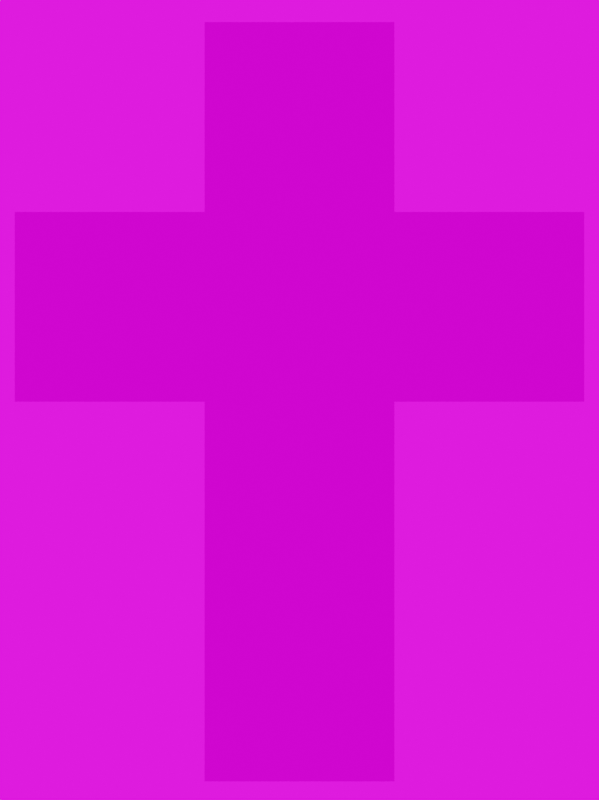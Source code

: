 # Source: Texturvorlage.blend  (saved by Blender 2.93.21; exported with 4.5.12 LTS)
import bpy
from mathutils import Matrix  # noqa: F401  (used for matrix-valued properties, if any)

bpy.ops.wm.read_factory_settings(use_empty=True)
scene = bpy.context.scene
scene.name = 'Scene'

# ---- collections
col_collection = bpy.data.collections.new('Collection'); scene.collection.children.link(col_collection)

# ---- images (referenced by path relative to the original .blend; pixels are not part of the script)
import os
ASSET_DIR = os.environ.get("B2B_ASSET_DIR", "")  # directory of the original .blend (textures are referenced by path, not embedded)
HERE = os.path.dirname(os.path.abspath(__file__))  # packed textures are extracted next to this script under _unpacked/

def load_image(name, relpath, width, height, colorspace="sRGB"):
    """Load a texture the original file referenced (path relative to the .blend, or extracted next to this script)."""
    p = next((c for c in (os.path.join(HERE, relpath), os.path.join(ASSET_DIR, relpath)) if relpath and os.path.exists(c)), "")
    if p:
        img = bpy.data.images.load(p, check_existing=True)
        img.name = name
    else:  # same state as the original file: an image datablock whose file is absent (Cycles renders it pink)
        img = bpy.data.images.new(name, width, height)
        img.source = "FILE"
        img.filepath = "//" + (relpath or name)
    img.colorspace_settings.name = colorspace
    return img
img_rocks024s_4k_color_jpg = load_image('Rocks024S_4K_Color.jpg', 'Rocks024S_4K_Color.jpg', 1024, 1024, 'sRGB')

# ---- materials (node trees are filled in below, after node groups)
mat_material_001 = bpy.data.materials.new('Material.001')
mat_material_001.surface_render_method = 'BLENDED'
mat_material_001.blend_method = 'BLEND'
mat_material_001.alpha_threshold = 0.0
mat_material_001.use_transparent_shadow = False
mat_material_001.line_color = (0.0, 0.0, 0.0, 1.0)
mat_material = bpy.data.materials.new('Material')
mat_material.alpha_threshold = 0.0
mat_material.use_transparent_shadow = False
mat_material.line_color = (0.0, 0.0, 0.0, 1.0)

# ---- material node trees
mat_material_001.use_nodes = True; mat_material_001.node_tree.nodes.clear()
_N = mat_material_001.node_tree.nodes; _L = mat_material_001.node_tree.links
n0 = _N.new('ShaderNodeOutputMaterial'); n0.name = 'Material Output'; n0.location = (300, 300)
n1 = _N.new('ShaderNodeTexBrick'); n1.name = 'Brick Texture'; n1.location = (-267, 335)
n1.inputs[1].default_value = (1.0, 0.0, 0.0, 1.0)
n1.inputs[2].default_value = (1.0, 0.2, 0.2, 1.0)
n1.inputs[3].default_value = (1.0, 1.0, 1.0, 1.0)
n1.inputs[4].default_value = 2.0
n1.inputs[6].default_value = 0.5
n2 = _N.new('ShaderNodeBsdfTransparent'); n2.name = 'Transparent BSDF'; n2.location = (10, 300)
n2.inputs[0].default_value = (1.0, 1.0, 1.0, 0.0)
_L.new(n2.outputs[0], n0.inputs[0])
n0.is_active_output = True
mat_material.use_nodes = True; mat_material.node_tree.nodes.clear()
_N = mat_material.node_tree.nodes; _L = mat_material.node_tree.links
n0 = _N.new('ShaderNodeOutputMaterial'); n0.name = 'Material Output'; n0.location = (300, 300)
n1 = _N.new('ShaderNodeMapping'); n1.name = 'Mapping'; n1.location = (-696, 249)
n1.width = 240
n2 = _N.new('ShaderNodeTexCoord'); n2.name = 'Texture Coordinate'; n2.location = (-896, 232)
n3 = _N.new('ShaderNodeBsdfPrincipled'); n3.name = 'Principled BSDF'; n3.location = (10, 300)
n3.distribution = 'GGX'
n3.subsurface_method = 'BURLEY'
n3.inputs[3].default_value = 1.45
n3.inputs[28].default_value = 1.0
n4 = _N.new('ShaderNodeTexImage'); n4.name = 'Image Texture'; n4.location = (-383, 278)
n4.image = img_rocks024s_4k_color_jpg
_L.new(n3.outputs[0], n0.inputs[0])
_L.new(n1.outputs[0], n4.inputs[0])
_L.new(n2.outputs[2], n1.inputs[0])
_L.new(n4.outputs[0], n3.inputs[27])
_L.new(n4.outputs[0], n3.inputs[0])
n0.is_active_output = True

# ---- world
world_world = bpy.data.worlds.new('World'); scene.world = world_world
world_world.use_nodes = True; world_world.node_tree.nodes.clear()
_N = world_world.node_tree.nodes; _L = world_world.node_tree.links
n0 = _N.new('ShaderNodeOutputWorld'); n0.name = 'World Output'; n0.location = (300, 300)
n1 = _N.new('ShaderNodeBackground'); n1.name = 'Background'; n1.location = (10, 300)
n1.inputs[0].default_value = (0.05088, 0.05088, 0.05088, 1.0)
_L.new(n1.outputs[0], n0.inputs[0])
n0.is_active_output = True
world_world.color = (0.05088, 0.05088, 0.05088)
world_world.use_sun_shadow = False
world_world.sun_shadow_jitter_overblur = 0.0

# ---- cameras
cam_camera = bpy.data.cameras.new('Camera')
cam_camera.type = 'ORTHO'
cam_camera.clip_end = 100.0
cam_camera.ortho_scale = 4.214

# ---- meshes
me_plane_002 = bpy.data.meshes.new('Plane.002')
me_plane_002.from_pydata([(-1.0, -1.0, 0.0), (1.0, -1.0, 0.0), (-1.0, 1.0, 0.0), (1.0, 1.0, 0.0)], [], [(0, 1, 3, 2)])
_uv = me_plane_002.uv_layers.new(name='UVMap')
_uv.uv.foreach_set('vector', [0.0, 0.0, 1.0, 0.0, 1.0, 1.0, 0.0, 1.0])
me_plane_002.materials.append(mat_material_001)
me_plane_002.use_remesh_fix_poles = True
me_plane_002.use_remesh_preserve_attributes = False
me_plane_002.update()
me_plane_001 = bpy.data.meshes.new('Plane.001')
me_plane_001.from_pydata([(-1.0, -1.0, 0.0), (1.0, -1.0, 0.0), (-1.0, 1.0, 0.0), (1.0, 1.0, 0.0)], [], [(0, 1, 3, 2)])
_uv = me_plane_001.uv_layers.new(name='UVMap')
_uv.uv.foreach_set('vector', [0.0, 0.0, 1.0, 0.0, 1.0, 1.0, 0.0, 1.0])
me_plane_001.materials.append(mat_material_001)
me_plane_001.use_remesh_fix_poles = True
me_plane_001.use_remesh_preserve_attributes = False
me_plane_001.update()
me_plane_003 = bpy.data.meshes.new('Plane.003')
me_plane_003.from_pydata([(-1.0, -1.0, 0.0), (1.0, -1.0, 0.0), (-1.0, 1.0, 0.0), (1.0, 1.0, 0.0)], [], [(0, 1, 3, 2)])
_uv = me_plane_003.uv_layers.new(name='UVMap')
_uv.uv.foreach_set('vector', [0.0, 0.0, 1.0, 0.0, 1.0, 1.0, 0.0, 1.0])
me_plane_003.materials.append(mat_material_001)
me_plane_003.use_remesh_fix_poles = True
me_plane_003.use_remesh_preserve_attributes = False
me_plane_003.update()
me_plane_004 = bpy.data.meshes.new('Plane.004')
me_plane_004.from_pydata([(-1.0, -1.0, 0.0), (1.0, -1.0, 0.0), (-1.0, 1.0, 0.0), (1.0, 1.0, 0.0)], [], [(0, 1, 3, 2)])
_uv = me_plane_004.uv_layers.new(name='UVMap')
_uv.uv.foreach_set('vector', [0.0, 0.0, 1.0, 0.0, 1.0, 1.0, 0.0, 1.0])
me_plane_004.materials.append(mat_material_001)
me_plane_004.use_remesh_fix_poles = True
me_plane_004.use_remesh_preserve_attributes = False
me_plane_004.update()
me_plane_005 = bpy.data.meshes.new('Plane.005')
me_plane_005.from_pydata([(-1.0, -1.0, 0.0), (1.0, -1.0, 0.0), (-1.0, 1.0, 0.0), (1.0, 1.0, 0.0)], [], [(0, 1, 3, 2)])
_uv = me_plane_005.uv_layers.new(name='UVMap')
_uv.uv.foreach_set('vector', [0.0, 0.0, 1.0, 0.0, 1.0, 1.0, 0.0, 1.0])
me_plane_005.materials.append(mat_material_001)
me_plane_005.use_remesh_fix_poles = True
me_plane_005.use_remesh_preserve_attributes = False
me_plane_005.update()
me_plane_006 = bpy.data.meshes.new('Plane.006')
me_plane_006.from_pydata([(-1.0, -1.0, 0.0), (1.0, -1.0, 0.0), (-1.0, 1.0, 0.0), (1.0, 1.0, 0.0)], [], [(0, 1, 3, 2)])
_uv = me_plane_006.uv_layers.new(name='UVMap')
_uv.uv.foreach_set('vector', [0.0, 0.0, 1.0, 0.0, 1.0, 1.0, 0.0, 1.0])
me_plane_006.materials.append(mat_material_001)
me_plane_006.use_remesh_fix_poles = True
me_plane_006.use_remesh_preserve_attributes = False
me_plane_006.update()
me_plane_007 = bpy.data.meshes.new('Plane.007')
me_plane_007.from_pydata([(-1.0, -1.0, 0.0), (1.0, -1.0, 0.0), (-1.0, 1.0, 0.0), (1.0, 1.0, 0.0)], [], [(0, 1, 3, 2)])
_uv = me_plane_007.uv_layers.new(name='UVMap')
_uv.uv.foreach_set('vector', [0.0, 0.0, 1.0, 0.0, 1.0, 1.0, 0.0, 1.0])
me_plane_007.materials.append(mat_material)
me_plane_007.use_remesh_fix_poles = True
me_plane_007.use_remesh_preserve_attributes = False
me_plane_007.update()

# ---- objects
ob_camera = bpy.data.objects.new('Camera', cam_camera)
ob_redplane_002 = bpy.data.objects.new('RedPlane.002', me_plane_002)
ob_redplane_001 = bpy.data.objects.new('RedPlane.001', me_plane_001)
ob_redplane_003 = bpy.data.objects.new('RedPlane.003', me_plane_003)
ob_redplane_004 = bpy.data.objects.new('RedPlane.004', me_plane_004)
ob_redplane_005 = bpy.data.objects.new('RedPlane.005', me_plane_005)
ob_redplane_006 = bpy.data.objects.new('RedPlane.006', me_plane_006)
ob_plane_small = bpy.data.objects.new('Plane_small', me_plane_007)

# ---- transforms, parenting, visibility, modifiers, constraints
ob_camera.location = (0.0, -0.4908, 4.958)
ob_camera.lock_rotations_4d = False
ob_camera.empty_display_type = 'ARROWS'
ob_camera.color = (0.0, 0.0, 0.0, 0.0)
ob_camera.display_type = 'WIRE'
ob_camera.lineart.crease_threshold = 0.0
ob_redplane_002.location = (0.0, 0.0, 0.0)
ob_redplane_002.scale = (0.5, 0.5, 0.9375)
ob_redplane_001.location = (1.0, 0.0, 0.0)
ob_redplane_001.scale = (0.5, 0.5, 0.9375)
ob_redplane_003.location = (-1.0, 0.0, 0.0)
ob_redplane_003.scale = (0.5, 0.5, 0.9375)
ob_redplane_004.location = (0.0, 1.0, 0.0)
ob_redplane_004.scale = (0.5, 0.5, 0.9375)
ob_redplane_005.location = (0.0, -1.0, 0.0)
ob_redplane_005.scale = (0.5, 0.5, 0.9375)
ob_redplane_006.location = (0.0, -2.0, 0.0)
ob_redplane_006.scale = (0.5, 0.5, 0.9375)
ob_plane_small.location = (0.0, -0.4588, 0.0)
ob_plane_small.scale = (2.22, 2.22, 2.22)

# ---- collection membership
col_collection.objects.link(ob_camera)
col_collection.objects.link(ob_redplane_002)
col_collection.objects.link(ob_redplane_001)
col_collection.objects.link(ob_redplane_003)
col_collection.objects.link(ob_redplane_004)
col_collection.objects.link(ob_redplane_005)
col_collection.objects.link(ob_redplane_006)
col_collection.objects.link(ob_plane_small)

# ---- scene / render settings (as saved in the file)
scene.camera = ob_camera
scene.frame_start = 1; scene.frame_end = 250; scene.frame_set(1)
scene.render.engine = 'BLENDER_EEVEE_NEXT'
scene.render.resolution_x = 1307
scene.render.resolution_y = 1745
scene.render.film_transparent = True
scene.render.use_freestyle = True
scene.render.line_thickness = 5.0
scene.cycles.use_denoising = False
scene.cycles.samples = 128
scene.cycles.sampling_pattern = 'TABULATED_SOBOL'
scene.cycles.use_adaptive_sampling = False
scene.cycles.use_light_tree = False
scene.view_settings.look = 'Very High Contrast'
scene.view_settings.view_transform = 'Filmic'
bpy.context.view_layer.update()

# ---- added for rendering (the .blend has no usable light): sun
light_auto_sun = bpy.data.lights.new('AutoSun', 'SUN')
light_auto_sun.energy = 3.0
light_auto_sun.angle = 0.0523599
ob_auto_sun = bpy.data.objects.new('AutoSun', light_auto_sun)
scene.collection.objects.link(ob_auto_sun)
ob_auto_sun.rotation_euler = (0.872665, 0.174533, 0.523599)
bpy.context.view_layer.update()
